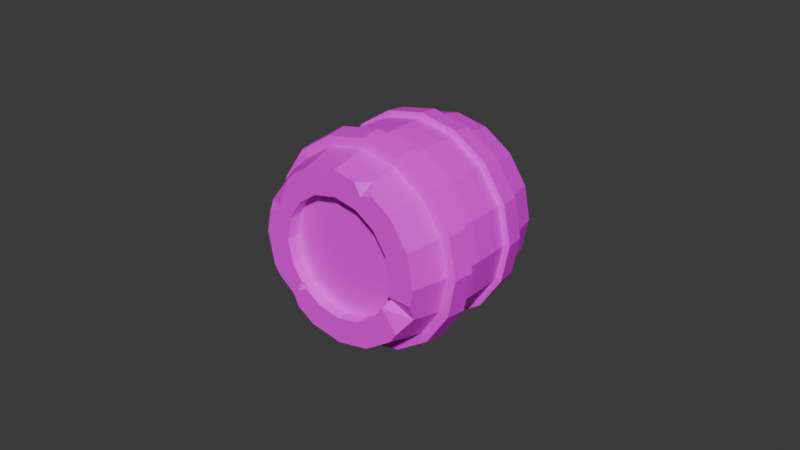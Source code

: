 # Source: Barrel.blend  (saved by Blender 4.2.66; exported with 4.5.12 LTS)
import bpy
from mathutils import Matrix  # noqa: F401  (used for matrix-valued properties, if any)

bpy.ops.wm.read_factory_settings(use_empty=True)
scene = bpy.context.scene
scene.name = 'Scene'

# ---- collections
col_collection = bpy.data.collections.new('Collection'); scene.collection.children.link(col_collection)

# ---- images (referenced by path relative to the original .blend; pixels are not part of the script)
import os
ASSET_DIR = os.environ.get("B2B_ASSET_DIR", "")  # directory of the original .blend (textures are referenced by path, not embedded)
HERE = os.path.dirname(os.path.abspath(__file__))  # packed textures are extracted next to this script under _unpacked/

def load_image(name, relpath, width, height, colorspace="sRGB"):
    """Load a texture the original file referenced (path relative to the .blend, or extracted next to this script)."""
    p = next((c for c in (os.path.join(HERE, relpath), os.path.join(ASSET_DIR, relpath)) if relpath and os.path.exists(c)), "")
    if p:
        img = bpy.data.images.load(p, check_existing=True)
        img.name = name
    else:  # same state as the original file: an image datablock whose file is absent (Cycles renders it pink)
        img = bpy.data.images.new(name, width, height)
        img.source = "FILE"
        img.filepath = "//" + (relpath or name)
    img.colorspace_settings.name = colorspace
    return img
img_texturepalette_png = load_image('TexturePalette.png', 'TexturePalette.png', 1024, 1024, 'sRGB')

# ---- materials (node trees are filled in below, after node groups)
mat_material_001 = bpy.data.materials.new('Material.001')
mat_material_001.alpha_threshold = 0.0
mat_material_001.use_transparent_shadow = False
mat_material_001.roughness = 0.5
mat_material_001.line_color = (0.0, 0.0, 0.0, 1.0)

# ---- material node trees
mat_material_001.use_nodes = True; mat_material_001.node_tree.nodes.clear()
_N = mat_material_001.node_tree.nodes; _L = mat_material_001.node_tree.links
n0 = _N.new('ShaderNodeOutputMaterial'); n0.name = 'Material Output'; n0.location = (300, 300)
n1 = _N.new('ShaderNodeBsdfPrincipled'); n1.name = 'Principled BSDF'; n1.location = (10, 300)
n1.inputs[3].default_value = 1.45
n2 = _N.new('ShaderNodeTexImage'); n2.name = 'Image Texture'; n2.location = (-280, 280)
n2.image = img_texturepalette_png
_L.new(n1.outputs[0], n0.inputs[0])
_L.new(n2.outputs[0], n1.inputs[0])
n0.is_active_output = True

# ---- world
world_world = bpy.data.worlds.new('World'); scene.world = world_world
world_world.use_nodes = True; world_world.node_tree.nodes.clear()
_N = world_world.node_tree.nodes; _L = world_world.node_tree.links
n0 = _N.new('ShaderNodeOutputWorld'); n0.name = 'World Output'; n0.location = (300, 300)
n1 = _N.new('ShaderNodeBackground'); n1.name = 'Background'; n1.location = (10, 300)
n1.inputs[0].default_value = (0.05088, 0.05088, 0.05088, 1.0)
_L.new(n1.outputs[0], n0.inputs[0])
n0.is_active_output = True
world_world.color = (0.05088, 0.05088, 0.05088)
world_world.sun_shadow_jitter_overblur = 0.0

# ---- meshes
me_circle_001 = bpy.data.meshes.new('Circle.001')
me_circle_001.from_pydata([(-1.287e-08, 0.02717, 0.01897), (-0.007258, 0.02717, 0.01752), (-0.01341, 0.02717, 0.01341), (-0.01752, 0.02717, 0.007258), (-0.01897, 0.02717, 1.188e-09), (-0.01752, 0.02717, -0.007258), (-0.01341, 0.02717, -0.01341), (-0.007258, 0.02717, -0.01752), (-1.287e-08, 0.02717, -0.01897), (0.007258, 0.02717, -0.01752), (0.01341, 0.02717, -0.01341), (0.01752, 0.02717, -0.007258), (0.01897, 0.02717, 1.188e-09), (0.01752, 0.02717, 0.007258), (0.01341, 0.02717, 0.01341), (0.007258, 0.02717, 0.01752), (-1.287e-08, -0.02717, 0.01897), (-0.007258, -0.02717, 0.01752), (-0.01341, -0.02717, 0.01341), (-0.01752, -0.02717, 0.007258), (-0.01897, -0.02717, -1.188e-09), (-0.01752, -0.02717, -0.007258), (-0.007258, -0.02717, -0.01752), (-1.287e-08, -0.02717, -0.01897), (0.007258, -0.02717, -0.01752), (0.01341, -0.02717, -0.01341), (0.01897, -0.02717, -1.188e-09), (0.01752, -0.02717, 0.007258), (0.01341, -0.02717, 0.01341), (0.007258, -0.02717, 0.01752), (0.02299, -0.01589, 0.02299), (0.02353, -0.009456, 0.02353), (0.02289, 0.009428, 0.02289), (0.02237, 0.01569, 0.02237), (-0.01244, -0.01589, -0.03004), (-0.01273, -0.009456, -0.03074), (-0.01239, 0.009428, -0.0299), (-0.0121, 0.01569, -0.02922), (-1.287e-08, -0.009456, 0.03327), (-1.287e-08, -0.01589, 0.03252), (0.01244, -0.01589, 0.03004), (0.01273, -0.009456, 0.03074), (-1.287e-08, 0.01569, 0.03163), (-1.287e-08, 0.009428, 0.03236), (0.01239, 0.009428, 0.0299), (0.0121, 0.01569, 0.02922), (0.01273, -0.009456, -0.03074), (0.01244, -0.01589, -0.03004), (-1.287e-08, -0.01589, -0.03252), (-1.287e-08, -0.009456, -0.03327), (0.0121, 0.01569, -0.02922), (0.01239, 0.009428, -0.0299), (-1.287e-08, 0.009428, -0.03236), (-1.287e-08, 0.01569, -0.03163), (-0.02353, -0.009456, 0.02353), (-0.02299, -0.01589, 0.02299), (-0.01244, -0.01589, 0.03004), (-0.01273, -0.009456, 0.03074), (-0.02237, 0.01569, 0.02237), (-0.02289, 0.009428, 0.02289), (-0.01239, 0.009428, 0.0299), (-0.0121, 0.01569, 0.02922), (0.01165, 0.009348, -0.02812), (0.01135, 0.01602, -0.02739), (0.01135, -0.01602, -0.02739), (0.01165, -0.009348, -0.02812), (0.02152, -0.009348, -0.02152), (0.02097, -0.01602, -0.02097), (0.02097, 0.01602, -0.02097), (0.02152, 0.009348, -0.02152), (-0.02152, 0.009348, 0.02152), (-0.02097, 0.01602, 0.02097), (-0.02097, -0.01602, 0.02097), (-0.02152, -0.009348, 0.02152), (-0.02812, -0.009348, 0.01165), (-0.02739, -0.01602, 0.01135), (-0.02739, 0.01602, 0.01135), (-0.02812, 0.009348, 0.01165), (0.02812, -0.009348, -0.01165), (0.02739, -0.01602, -0.01135), (0.02739, 0.01602, -0.01135), (0.02812, 0.009348, -0.01165), (-0.03043, -0.009348, -4.086e-10), (-0.02965, -0.01602, -7.004e-10), (-0.02965, 0.01602, 7.004e-10), (-0.03043, 0.009348, 4.086e-10), (0.03043, -0.009348, -4.086e-10), (0.02965, -0.01602, -7.004e-10), (0.02965, 0.01602, 7.004e-10), (0.03043, 0.009348, 4.086e-10), (-0.02812, -0.009348, -0.01165), (-0.02739, -0.01602, -0.01135), (-0.02739, 0.01602, -0.01135), (-0.02812, 0.009348, -0.01165), (0.02812, -0.009348, 0.01165), (0.02739, -0.01602, 0.01135), (0.02739, 0.01602, 0.01135), (0.02812, 0.009348, 0.01165), (-0.02152, -0.009348, -0.02152), (-0.02097, -0.01602, -0.02097), (-0.02097, 0.01602, -0.02097), (-0.02152, 0.009348, -0.02152), (0.02152, -0.009348, 0.02152), (0.02097, -0.01602, 0.02097), (0.02097, 0.01602, 0.02097), (0.02152, 0.009348, 0.02152), (-0.01165, -0.009348, -0.02812), (-0.01135, -0.01602, -0.02739), (-0.01135, 0.01602, -0.02739), (-0.01165, 0.009348, -0.02812), (0.01165, -0.009348, 0.02812), (0.01135, -0.01602, 0.02739), (0.01135, 0.01602, 0.02739), (0.01165, 0.009348, 0.02812), (-1.287e-08, -0.009348, -0.03043), (-1.287e-08, -0.01602, -0.02965), (-1.287e-08, 0.01602, -0.02965), (-1.287e-08, 0.009348, -0.03043), (-1.287e-08, 0.009348, 0.03043), (-1.287e-08, 0.01602, 0.02965), (-1.287e-08, -0.01602, 0.02965), (-1.287e-08, -0.009348, 0.03043), (-0.01165, -0.009348, 0.02812), (-0.01135, -0.01602, 0.02739), (-0.01135, 0.01602, 0.02739), (-0.01165, 0.009348, 0.02812), (-0.02237, 0.01569, -0.02237), (-0.02289, 0.009428, -0.02289), (-0.02353, -0.009456, -0.02353), (-0.02299, -0.01589, -0.02299), (0.02922, 0.01569, 0.0121), (0.0299, 0.009428, 0.01239), (0.03074, -0.009456, 0.01273), (0.03004, -0.01589, 0.01244), (-0.02922, 0.01569, -0.0121), (-0.0299, 0.009428, -0.01239), (-0.03074, -0.009456, -0.01273), (-0.03004, -0.01589, -0.01244), (0.03163, 0.01569, 6.857e-10), (0.03236, 0.009428, 4.121e-10), (0.03327, -0.009456, -4.134e-10), (0.03252, -0.01589, -6.946e-10), (-0.03163, 0.01569, 6.857e-10), (-0.03236, 0.009428, 4.121e-10), (-0.03327, -0.009456, -4.134e-10), (-0.03252, -0.01589, -6.946e-10), (0.02922, 0.01569, -0.0121), (0.0299, 0.009428, -0.01239), (0.03074, -0.009456, -0.01273), (0.03004, -0.01589, -0.01244), (-0.02922, 0.01569, 0.0121), (-0.0299, 0.009428, 0.01239), (-0.03074, -0.009456, 0.01273), (-0.03004, -0.01589, 0.01244), (0.02237, 0.01569, -0.02237), (0.02289, 0.009428, -0.02289), (0.02353, -0.009456, -0.02353), (0.02299, -0.01589, -0.02299), (-1.287e-08, 0.02717, 0.027), (-0.02494, 0.02717, 0.01033), (-0.027, 0.02717, 1.188e-09), (-0.02494, 0.02717, -0.01033), (-0.01909, 0.02717, -0.01909), (-0.01033, 0.02717, -0.02494), (-1.287e-08, 0.02717, -0.027), (0.01033, 0.02717, -0.02494), (0.01909, 0.02717, -0.01909), (0.02494, 0.02717, -0.01033), (0.027, 0.02717, 1.188e-09), (0.02494, 0.02717, 0.01033), (0.01909, 0.02717, 0.01909), (0.01033, 0.02717, 0.02494), (-0.01033, -0.02717, 0.02494), (-1.287e-08, -0.02717, 0.027), (-0.027, -0.02717, -1.188e-09), (-0.02494, -0.02717, -0.01033), (-0.01033, -0.02717, -0.02494), (-1.287e-08, -0.02717, -0.027), (0.01033, -0.02717, -0.02494), (0.01909, -0.02717, -0.01909), (0.027, -0.02717, -1.188e-09), (0.02494, -0.02717, 0.01033), (0.01909, -0.02717, 0.01909), (-0.007258, 0.02286, 0.01752), (-1.287e-08, 0.02286, 0.01897), (-0.01341, 0.02286, 0.01341), (-0.01752, 0.02286, 0.007258), (-0.01897, 0.02286, 9.993e-10), (-0.01752, 0.02286, -0.007258), (-0.01341, 0.02286, -0.01341), (-0.007258, 0.02286, -0.01752), (-1.287e-08, 0.02286, -0.01897), (0.007258, 0.02286, -0.01752), (0.01341, 0.02286, -0.01341), (0.01752, 0.02286, -0.007258), (0.01897, 0.02286, 9.993e-10), (0.01752, 0.02286, 0.007258), (0.01341, 0.02286, 0.01341), (0.007258, 0.02286, 0.01752), (-0.007258, -0.02286, 0.01752), (-1.287e-08, -0.02286, 0.01897), (-0.01341, -0.02286, 0.01341), (-0.01752, -0.02286, 0.007258), (-0.01897, -0.02286, -9.993e-10), (-0.01752, -0.02286, -0.007258), (-0.01341, -0.02286, -0.01341), (-0.007258, -0.02286, -0.01752), (-1.287e-08, -0.02286, -0.01897), (0.007258, -0.02286, -0.01752), (0.01341, -0.02286, -0.01341), (0.01752, -0.02286, -0.007258), (0.01897, -0.02286, -9.993e-10), (0.01752, -0.02286, 0.007258), (0.01341, -0.02286, 0.01341), (0.007258, -0.02286, 0.01752), (0.02184, -0.003562, -0.02184), (0.02184, 0.003562, -0.02184), (0.01182, -0.003562, -0.02853), (0.01182, 0.003562, -0.02853), (-1.287e-08, 0.003562, -0.03088), (-1.287e-08, -0.003562, -0.03088), (0.02853, 0.003562, -0.01182), (0.02853, -0.003562, -0.01182), (-0.02853, -0.003562, 0.01182), (-0.02853, 0.003562, 0.01182), (-0.02184, -0.003562, 0.02184), (-0.02184, 0.003562, 0.02184), (-0.01182, 0.003562, 0.02853), (-0.01182, -0.003562, 0.02853), (-0.03088, 0.003562, 1.557e-10), (-0.03088, -0.003562, -1.557e-10), (0.03088, 0.003562, 1.557e-10), (0.03088, -0.003562, -1.557e-10), (-0.02853, 0.003562, -0.01182), (-0.02853, -0.003562, -0.01182), (0.02853, 0.003562, 0.01182), (0.02853, -0.003562, 0.01182), (-0.02184, 0.003562, -0.02184), (-0.02184, -0.003562, -0.02184), (0.02184, 0.003562, 0.02184), (0.02184, -0.003562, 0.02184), (-0.01182, 0.003562, -0.02853), (-0.01182, -0.003562, -0.02853), (0.01182, 0.003562, 0.02853), (0.01182, -0.003562, 0.02853), (-1.287e-08, 0.003562, 0.03088), (-1.287e-08, -0.003562, 0.03088), (0.018, -0.02717, -0.004867), (0.01617, -0.02717, -0.009286), (0.01752, -0.02478, -0.007258), (0.02119, -0.02717, -0.01595), (0.02593, -0.02717, -0.005344), (0.02545, -0.02485, -0.01054), (0.009066, -0.02717, 0.02189), (0.00709, -0.02717, 0.02559), (0.01062, -0.02396, 0.02565), (0.01308, -0.02717, 0.02311), (-0.01062, 0.02404, 0.02563), (-0.009074, 0.02717, 0.02191), (-0.007172, 0.02717, 0.02557), (-0.01614, 0.02717, 0.01614), (-0.02016, 0.02078, 0.02016), (-0.0231, 0.02717, 0.01309), (-0.01341, -0.02561, -0.01341), (-0.01211, -0.02717, -0.01428), (-0.01577, -0.02717, -0.01577), (-0.01428, -0.02717, -0.01211), (-0.01757, -0.02717, -0.01757), (-0.01587, -0.02717, -0.02124), (-0.01944, -0.02508, -0.01944), (-0.02299, -0.02717, -0.01325), (-0.01833, -0.02717, 0.01833), (-0.01974, -0.02329, 0.01974), (-0.01574, -0.02717, 0.02133), (-0.02517, -0.02614, 0.01042), (-0.0217, -0.02717, 0.008987), (-0.02569, -0.02717, 0.006561)], [], [(87, 180, 251, 252, 79), (215, 66, 65, 217), (223, 74, 73, 225), (85, 229, 224, 77), (97, 235, 231, 89), (101, 237, 233, 93), (105, 239, 235, 97), (109, 241, 237, 101), (113, 243, 239, 105), (118, 245, 243, 113), (117, 219, 241, 109), (60, 61, 58, 59), (67, 179, 178, 64), (72, 272, 273, 172, 123), (225, 73, 122, 228), (18, 271, 275, 19), (217, 65, 114, 220), (64, 178, 177, 115), (2, 260, 258, 1), (158, 119, 112, 171), (125, 227, 245, 118), (123, 172, 173, 120), (111, 255, 256, 182, 103), (164, 116, 108, 163), (115, 177, 176, 107), (171, 112, 104, 170), (29, 253, 254, 173, 16), (163, 108, 100, 162), (99, 269, 270, 175, 91), (170, 104, 96, 169), (103, 182, 181, 95), (162, 100, 92, 161), (265, 267, 268, 176, 22, 264), (169, 96, 88, 168), (95, 181, 180, 87), (161, 92, 84, 160), (91, 175, 174, 83), (168, 88, 80, 167), (160, 84, 76, 159), (167, 80, 68, 166), (3, 159, 262, 260, 2), (70, 226, 227, 125), (165, 63, 116, 164), (62, 218, 219, 117), (64, 47, 157, 67), (65, 46, 49, 114), (101, 127, 36, 109), (68, 154, 50, 63), (92, 134, 142, 84), (62, 51, 155, 69), (115, 48, 47, 64), (110, 41, 31, 102), (85, 143, 135, 93), (74, 152, 54, 73), (103, 30, 40, 111), (72, 55, 153, 75), (63, 50, 53, 116), (94, 132, 140, 86), (76, 150, 58, 71), (112, 45, 33, 104), (87, 141, 133, 95), (70, 59, 151, 77), (117, 52, 51, 62), (105, 32, 44, 113), (78, 148, 156, 66), (96, 130, 138, 88), (67, 157, 149, 79), (73, 54, 57, 122), (114, 49, 35, 106), (89, 139, 131, 97), (107, 34, 48, 115), (80, 146, 154, 68), (123, 56, 55, 72), (98, 128, 136, 90), (69, 155, 147, 81), (116, 53, 37, 108), (166, 68, 63, 165), (56, 57, 54, 55), (52, 53, 50, 51), (48, 49, 46, 47), (44, 45, 42, 43), (40, 41, 38, 39), (43, 42, 61, 60), (39, 38, 57, 56), (36, 37, 53, 52), (34, 35, 49, 48), (32, 33, 45, 44), (30, 31, 41, 40), (127, 126, 37, 36), (129, 128, 35, 34), (131, 130, 33, 32), (133, 132, 31, 30), (135, 134, 126, 127), (137, 136, 128, 129), (139, 138, 130, 131), (141, 140, 132, 133), (143, 142, 134, 135), (145, 144, 136, 137), (147, 146, 138, 139), (149, 148, 140, 141), (151, 150, 142, 143), (153, 152, 144, 145), (155, 154, 146, 147), (157, 156, 148, 149), (59, 58, 150, 151), (55, 54, 152, 153), (51, 50, 154, 155), (47, 46, 156, 157), (83, 145, 137, 91), (108, 37, 126, 100), (66, 156, 46, 65), (90, 136, 144, 82), (113, 44, 43, 118), (99, 129, 34, 107), (81, 147, 139, 89), (106, 35, 128, 98), (119, 42, 45, 112), (88, 138, 146, 80), (97, 131, 32, 105), (111, 40, 39, 120), (79, 149, 141, 87), (104, 33, 130, 96), (86, 140, 148, 78), (121, 38, 41, 110), (95, 133, 30, 103), (118, 43, 60, 125), (77, 151, 143, 85), (102, 31, 132, 94), (124, 61, 42, 119), (84, 142, 150, 76), (120, 39, 56, 123), (93, 135, 127, 101), (122, 57, 38, 121), (125, 60, 59, 70), (75, 153, 145, 83), (100, 126, 134, 92), (82, 144, 152, 74), (109, 36, 52, 117), (71, 58, 61, 124), (91, 137, 129, 99), (247, 251, 180, 26), (12, 195, 196, 13), (257, 124, 119, 158, 259), (261, 71, 124, 257), (159, 76, 71, 261, 262), (4, 160, 159, 3), (5, 161, 160, 4), (6, 162, 161, 5), (7, 163, 162, 6), (8, 164, 163, 7), (9, 165, 164, 8), (10, 166, 165, 9), (11, 167, 166, 10), (12, 168, 167, 11), (13, 169, 168, 12), (14, 170, 169, 13), (15, 171, 170, 14), (0, 158, 171, 15), (16, 173, 172, 17), (75, 274, 272, 72), (19, 275, 276, 174, 20), (83, 174, 276, 274, 75), (20, 174, 175, 21), (22, 206, 205, 263, 264), (107, 176, 268, 269, 99), (22, 176, 177, 23), (23, 177, 178, 24), (24, 178, 179, 25), (26, 211, 210, 249, 247), (79, 252, 250, 179, 67), (26, 180, 181, 27), (27, 181, 182, 28), (120, 173, 254, 255, 111), (256, 255, 253), (199, 201, 202, 203, 204, 205, 206, 207, 208, 209, 210, 211, 212, 213, 214, 200), (183, 184, 198, 197, 196, 195, 194, 193, 192, 191, 190, 189, 188, 187, 186, 185), (13, 196, 197, 14), (0, 184, 183, 1), (249, 210, 209, 25, 248), (14, 197, 198, 15), (1, 183, 185, 2), (27, 212, 211, 26), (15, 198, 184, 0), (2, 185, 186, 3), (28, 213, 212, 27), (17, 199, 200, 16), (3, 186, 187, 4), (29, 214, 213, 28), (18, 201, 199, 17), (4, 187, 188, 5), (16, 200, 214, 29), (19, 202, 201, 18), (5, 188, 189, 6), (20, 203, 202, 19), (6, 189, 190, 7), (21, 204, 203, 20), (7, 190, 191, 8), (270, 269, 267), (8, 191, 192, 9), (266, 265, 263), (9, 192, 193, 10), (23, 207, 206, 22), (10, 193, 194, 11), (24, 208, 207, 23), (11, 194, 195, 12), (25, 209, 208, 24), (220, 114, 106, 242), (228, 122, 121, 246), (93, 233, 229, 85), (222, 78, 66, 215), (230, 82, 74, 223), (246, 121, 110, 244), (89, 231, 221, 81), (244, 110, 102, 240), (242, 106, 98, 238), (240, 102, 94, 236), (238, 98, 90, 234), (236, 94, 86, 232), (234, 90, 82, 230), (232, 86, 78, 222), (77, 224, 226, 70), (69, 216, 218, 62), (220, 219, 218, 217), (228, 227, 226, 225), (246, 245, 227, 228), (217, 218, 216, 215), (225, 226, 224, 223), (244, 243, 245, 246), (242, 241, 219, 220), (240, 239, 243, 244), (238, 237, 241, 242), (236, 235, 239, 240), (234, 233, 237, 238), (232, 231, 235, 236), (230, 229, 233, 234), (222, 221, 231, 232), (223, 224, 229, 230), (215, 216, 221, 222), (81, 221, 216, 69), (248, 250, 252, 249), (249, 252, 251, 247), (25, 179, 250, 248), (253, 255, 254), (28, 182, 256, 253, 29), (257, 259, 258), (260, 262, 261), (260, 261, 257, 258), (1, 258, 259, 158, 0), (263, 265, 264), (263, 205, 204, 21, 266), (267, 269, 268), (21, 175, 270, 267, 265, 266), (271, 273, 272), (274, 276, 275), (274, 275, 271, 272), (17, 172, 273, 271, 18)])
_uv = me_circle_001.uv_layers.new(name='UVMap')
_uv.uv.foreach_set('vector', [0.4808, 0.551, 0.4794, 0.5511, 0.4794, 0.5518, 0.4797, 0.5525, 0.4808, 0.5525, 0.4747, 0.5333, 0.4739, 0.5333, 0.4739, 0.5344, 0.4747, 0.5344, 0.4771, 0.5374, 0.4763, 0.5374, 0.4763, 0.5388, 0.4771, 0.5388, 0.4787, 0.5358, 0.478, 0.5358, 0.478, 0.5374, 0.4787, 0.5374, 0.4645, 0.5508, 0.4638, 0.5508, 0.4638, 0.5522, 0.4645, 0.5522, 0.4763, 0.5388, 0.4756, 0.5388, 0.4756, 0.5399, 0.4763, 0.5399, 0.4645, 0.5497, 0.4638, 0.5497, 0.4638, 0.5508, 0.4645, 0.5508, 0.4763, 0.5374, 0.4756, 0.5374, 0.4756, 0.5388, 0.4763, 0.5388, 0.4811, 0.5456, 0.4803, 0.5456, 0.4803, 0.547, 0.4811, 0.547, 0.4811, 0.544, 0.4803, 0.544, 0.4803, 0.5456, 0.4811, 0.5456, 0.4763, 0.5358, 0.4756, 0.5358, 0.4756, 0.5374, 0.4763, 0.5374, 0.7314, 0.5581, 0.7322, 0.5582, 0.7322, 0.5571, 0.7314, 0.557, 0.4808, 0.5539, 0.4794, 0.5537, 0.4794, 0.5547, 0.4808, 0.5549, 0.4802, 0.5333, 0.4792, 0.5335, 0.4787, 0.5339, 0.4787, 0.5345, 0.4802, 0.5344, 0.4794, 0.5415, 0.4787, 0.5415, 0.4787, 0.5426, 0.4794, 0.5426, 0.478, 0.5517, 0.4787, 0.5512, 0.4776, 0.5505, 0.4773, 0.551, 0.4747, 0.5344, 0.4739, 0.5344, 0.4739, 0.5358, 0.4747, 0.5358, 0.4816, 0.5333, 0.4802, 0.5335, 0.4802, 0.5347, 0.4816, 0.5347, 0.4671, 0.5544, 0.4667, 0.5547, 0.4675, 0.5556, 0.4678, 0.5551, 0.4822, 0.5511, 0.4808, 0.551, 0.4808, 0.5525, 0.4822, 0.5524, 0.4811, 0.5426, 0.4803, 0.5426, 0.4803, 0.544, 0.4811, 0.544, 0.4802, 0.5344, 0.4787, 0.5345, 0.4787, 0.5358, 0.4802, 0.5357, 0.4802, 0.5372, 0.4792, 0.5372, 0.4787, 0.5375, 0.4787, 0.5384, 0.4802, 0.5386, 0.4825, 0.5429, 0.4811, 0.5429, 0.4811, 0.5444, 0.4825, 0.5443, 0.4816, 0.5347, 0.4802, 0.5347, 0.4802, 0.5361, 0.4816, 0.5362, 0.4822, 0.5524, 0.4808, 0.5525, 0.4808, 0.5539, 0.4822, 0.5537, 0.478, 0.5544, 0.4785, 0.5547, 0.479, 0.5546, 0.4794, 0.5537, 0.4783, 0.5535, 0.4825, 0.5443, 0.4811, 0.5444, 0.4811, 0.5457, 0.4825, 0.5455, 0.4816, 0.5375, 0.4804, 0.5374, 0.4802, 0.538, 0.4802, 0.5383, 0.4816, 0.5386, 0.4822, 0.5537, 0.4808, 0.5539, 0.4808, 0.5549, 0.4822, 0.5547, 0.4802, 0.5386, 0.4787, 0.5384, 0.4787, 0.5394, 0.4802, 0.5396, 0.4825, 0.5455, 0.4811, 0.5457, 0.4811, 0.5468, 0.4825, 0.5465, 0.4744, 0.5507, 0.4742, 0.5504, 0.4737, 0.5505, 0.4731, 0.5511, 0.4739, 0.5517, 0.4745, 0.5512, 0.483, 0.5335, 0.4816, 0.5333, 0.4816, 0.5347, 0.483, 0.5347, 0.4808, 0.5497, 0.4794, 0.5498, 0.4794, 0.5511, 0.4808, 0.551, 0.4837, 0.5498, 0.4822, 0.5497, 0.4822, 0.551, 0.4837, 0.5511, 0.4588, 0.5544, 0.4574, 0.5546, 0.4574, 0.5559, 0.4588, 0.5558, 0.483, 0.5347, 0.4816, 0.5347, 0.4816, 0.5362, 0.483, 0.5361, 0.4837, 0.5511, 0.4822, 0.551, 0.4822, 0.5525, 0.4837, 0.5524, 0.483, 0.5361, 0.4816, 0.5362, 0.4816, 0.5375, 0.483, 0.5373, 0.4668, 0.5535, 0.4657, 0.5537, 0.4659, 0.5541, 0.4667, 0.5547, 0.4671, 0.5544, 0.4787, 0.5388, 0.478, 0.5388, 0.478, 0.5399, 0.4787, 0.5399, 0.4825, 0.5417, 0.4811, 0.5415, 0.4811, 0.5429, 0.4825, 0.5429, 0.4763, 0.5344, 0.4756, 0.5344, 0.4756, 0.5358, 0.4763, 0.5358, 0.7141, 0.5536, 0.7138, 0.5537, 0.7144, 0.5552, 0.7147, 0.555, 0.7134, 0.5522, 0.7138, 0.5522, 0.7131, 0.5506, 0.7128, 0.5508, 0.7157, 0.5578, 0.7155, 0.5576, 0.7144, 0.5588, 0.7146, 0.5589, 0.7131, 0.5619, 0.7134, 0.562, 0.7134, 0.5604, 0.7131, 0.5604, 0.7086, 0.5574, 0.7086, 0.5572, 0.7071, 0.5578, 0.7073, 0.558, 0.714, 0.5618, 0.7138, 0.5619, 0.7144, 0.5634, 0.7146, 0.5633, 0.7141, 0.5522, 0.7138, 0.5521, 0.7138, 0.5537, 0.7141, 0.5536, 0.7074, 0.5562, 0.7072, 0.5566, 0.7087, 0.5572, 0.7088, 0.5568, 0.7186, 0.5572, 0.7187, 0.557, 0.717, 0.557, 0.7171, 0.5572, 0.7063, 0.5508, 0.706, 0.5506, 0.7054, 0.5522, 0.7057, 0.5522, 0.72, 0.5561, 0.7202, 0.5564, 0.7213, 0.5552, 0.721, 0.555, 0.721, 0.5508, 0.7213, 0.5506, 0.7202, 0.5494, 0.72, 0.5497, 0.7131, 0.5604, 0.7134, 0.5604, 0.7128, 0.5589, 0.7125, 0.5591, 0.7103, 0.5568, 0.7104, 0.5572, 0.712, 0.5566, 0.7118, 0.5562, 0.7062, 0.5591, 0.706, 0.5589, 0.7054, 0.5604, 0.7056, 0.5604, 0.7073, 0.5643, 0.7071, 0.5646, 0.7086, 0.5652, 0.7086, 0.5649, 0.7171, 0.5566, 0.7171, 0.557, 0.7187, 0.557, 0.7186, 0.5566, 0.7211, 0.5589, 0.7213, 0.5588, 0.7202, 0.5576, 0.72, 0.5578, 0.714, 0.5603, 0.7138, 0.5603, 0.7138, 0.5619, 0.714, 0.5618, 0.72, 0.5643, 0.7202, 0.5645, 0.7213, 0.5634, 0.7211, 0.5633, 0.7128, 0.5552, 0.7131, 0.5554, 0.7138, 0.5538, 0.7134, 0.5538, 0.7101, 0.5649, 0.7102, 0.5652, 0.7116, 0.5646, 0.7115, 0.5643, 0.7147, 0.555, 0.7144, 0.5552, 0.7156, 0.5564, 0.7158, 0.5561, 0.7057, 0.5522, 0.7054, 0.5522, 0.7054, 0.5538, 0.7057, 0.5538, 0.7128, 0.5508, 0.7131, 0.5506, 0.712, 0.5494, 0.7118, 0.5497, 0.7171, 0.5649, 0.717, 0.5652, 0.7187, 0.5652, 0.7186, 0.5649, 0.7147, 0.5508, 0.7144, 0.5506, 0.7138, 0.5521, 0.7141, 0.5522, 0.7125, 0.5633, 0.7128, 0.5634, 0.7134, 0.562, 0.7131, 0.5619, 0.7216, 0.5522, 0.722, 0.5521, 0.7213, 0.5506, 0.721, 0.5508, 0.7103, 0.5492, 0.7104, 0.5488, 0.7087, 0.5488, 0.7088, 0.5492, 0.7146, 0.5633, 0.7144, 0.5634, 0.7155, 0.5645, 0.7157, 0.5643, 0.7125, 0.5591, 0.7128, 0.5589, 0.7116, 0.5578, 0.7115, 0.558, 0.483, 0.5373, 0.4816, 0.5375, 0.4816, 0.5386, 0.483, 0.5383, 0.7311, 0.55, 0.7319, 0.55, 0.7319, 0.5488, 0.7311, 0.5489, 0.7068, 0.5726, 0.7076, 0.5726, 0.7076, 0.5711, 0.7068, 0.5711, 0.7092, 0.5715, 0.7101, 0.5715, 0.7101, 0.5699, 0.7092, 0.57, 0.7314, 0.5613, 0.7322, 0.5612, 0.7322, 0.5597, 0.7314, 0.5596, 0.7311, 0.5532, 0.7319, 0.5532, 0.7319, 0.5515, 0.7311, 0.5515, 0.7314, 0.5596, 0.7322, 0.5597, 0.7322, 0.5582, 0.7314, 0.5581, 0.7311, 0.5515, 0.7319, 0.5515, 0.7319, 0.55, 0.7311, 0.55, 0.7068, 0.5742, 0.7076, 0.5742, 0.7076, 0.5726, 0.7068, 0.5726, 0.7092, 0.5731, 0.7101, 0.5732, 0.7101, 0.5715, 0.7092, 0.5715, 0.7314, 0.5628, 0.7322, 0.5627, 0.7322, 0.5612, 0.7314, 0.5613, 0.7311, 0.5547, 0.7319, 0.5547, 0.7319, 0.5532, 0.7311, 0.5532, 0.7068, 0.5757, 0.7076, 0.5757, 0.7076, 0.5742, 0.7068, 0.5742, 0.7092, 0.5746, 0.7101, 0.5747, 0.7101, 0.5732, 0.7092, 0.5731, 0.7076, 0.5711, 0.7084, 0.5711, 0.7084, 0.57, 0.7076, 0.5699, 0.7126, 0.5664, 0.7134, 0.5663, 0.7134, 0.5652, 0.7126, 0.5652, 0.7084, 0.5711, 0.7092, 0.5711, 0.7092, 0.57, 0.7084, 0.5699, 0.7306, 0.5582, 0.7314, 0.5582, 0.7314, 0.557, 0.7306, 0.5571, 0.7076, 0.5726, 0.7084, 0.5726, 0.7084, 0.5711, 0.7076, 0.5711, 0.7126, 0.5679, 0.7134, 0.5679, 0.7134, 0.5663, 0.7126, 0.5664, 0.7084, 0.5726, 0.7092, 0.5726, 0.7092, 0.5711, 0.7084, 0.5711, 0.7306, 0.5597, 0.7314, 0.5597, 0.7314, 0.5582, 0.7306, 0.5582, 0.7076, 0.5742, 0.7084, 0.5742, 0.7084, 0.5726, 0.7076, 0.5726, 0.7126, 0.5695, 0.7134, 0.5696, 0.7134, 0.5679, 0.7126, 0.5679, 0.7084, 0.5742, 0.7092, 0.5742, 0.7092, 0.5726, 0.7084, 0.5726, 0.7306, 0.5614, 0.7314, 0.5614, 0.7314, 0.5597, 0.7306, 0.5597, 0.7076, 0.5757, 0.7084, 0.5757, 0.7084, 0.5742, 0.7076, 0.5742, 0.7126, 0.571, 0.7134, 0.5711, 0.7134, 0.5696, 0.7126, 0.5695, 0.7084, 0.5757, 0.7092, 0.5757, 0.7092, 0.5742, 0.7084, 0.5742, 0.7306, 0.5629, 0.7314, 0.5629, 0.7314, 0.5614, 0.7306, 0.5614, 0.7068, 0.5711, 0.7076, 0.5711, 0.7076, 0.57, 0.7068, 0.5699, 0.7126, 0.5722, 0.7134, 0.5723, 0.7134, 0.5711, 0.7126, 0.571, 0.7186, 0.5492, 0.7187, 0.5488, 0.7171, 0.5488, 0.7171, 0.5492, 0.7115, 0.558, 0.7116, 0.5578, 0.7102, 0.5572, 0.7101, 0.5574, 0.7134, 0.5538, 0.7138, 0.5538, 0.7138, 0.5522, 0.7134, 0.5522, 0.7088, 0.5492, 0.7087, 0.5488, 0.7072, 0.5494, 0.7074, 0.5497, 0.7211, 0.5633, 0.7213, 0.5634, 0.7219, 0.5619, 0.7217, 0.5618, 0.7158, 0.5497, 0.7156, 0.5494, 0.7144, 0.5506, 0.7147, 0.5508, 0.7157, 0.5643, 0.7155, 0.5645, 0.717, 0.5652, 0.7171, 0.5649, 0.7118, 0.5497, 0.712, 0.5494, 0.7104, 0.5488, 0.7103, 0.5492, 0.7062, 0.5633, 0.706, 0.5634, 0.7071, 0.5646, 0.7073, 0.5643, 0.7115, 0.5643, 0.7116, 0.5646, 0.7128, 0.5634, 0.7125, 0.5633, 0.7186, 0.5649, 0.7187, 0.5652, 0.7202, 0.5645, 0.72, 0.5643, 0.721, 0.555, 0.7213, 0.5552, 0.722, 0.5537, 0.7216, 0.5536, 0.7158, 0.5561, 0.7156, 0.5564, 0.7171, 0.557, 0.7171, 0.5566, 0.7086, 0.5649, 0.7086, 0.5652, 0.7102, 0.5652, 0.7101, 0.5649, 0.7118, 0.5562, 0.712, 0.5566, 0.7131, 0.5554, 0.7128, 0.5552, 0.7063, 0.5552, 0.706, 0.5554, 0.7072, 0.5566, 0.7074, 0.5562, 0.7186, 0.5566, 0.7187, 0.557, 0.7202, 0.5564, 0.72, 0.5561, 0.7217, 0.5618, 0.7219, 0.5619, 0.7219, 0.5603, 0.7217, 0.5603, 0.72, 0.5578, 0.7202, 0.5576, 0.7187, 0.557, 0.7186, 0.5572, 0.7088, 0.5568, 0.7087, 0.5572, 0.7104, 0.5572, 0.7103, 0.5568, 0.7056, 0.5619, 0.7054, 0.562, 0.706, 0.5634, 0.7062, 0.5633, 0.7073, 0.558, 0.7071, 0.5578, 0.706, 0.5589, 0.7062, 0.5591, 0.7216, 0.5536, 0.722, 0.5537, 0.722, 0.5521, 0.7216, 0.5522, 0.7171, 0.5572, 0.717, 0.557, 0.7155, 0.5576, 0.7157, 0.5578, 0.7057, 0.5538, 0.7054, 0.5538, 0.706, 0.5554, 0.7063, 0.5552, 0.7217, 0.5603, 0.7219, 0.5603, 0.7213, 0.5588, 0.7211, 0.5589, 0.72, 0.5497, 0.7202, 0.5494, 0.7187, 0.5488, 0.7186, 0.5492, 0.7101, 0.5574, 0.7102, 0.5572, 0.7086, 0.5572, 0.7086, 0.5574, 0.7074, 0.5497, 0.7072, 0.5494, 0.706, 0.5506, 0.7063, 0.5508, 0.7146, 0.5589, 0.7144, 0.5588, 0.7138, 0.5603, 0.714, 0.5603, 0.7056, 0.5604, 0.7054, 0.5604, 0.7054, 0.562, 0.7056, 0.5619, 0.7171, 0.5492, 0.7171, 0.5488, 0.7156, 0.5494, 0.7158, 0.5497, 0.4749, 0.5552, 0.4746, 0.5562, 0.4753, 0.5565, 0.4755, 0.5554, 0.4799, 0.5574, 0.4794, 0.5574, 0.4794, 0.5583, 0.4799, 0.5583, 0.4818, 0.5498, 0.4808, 0.5497, 0.4808, 0.551, 0.4822, 0.5511, 0.4822, 0.5502, 0.4828, 0.5538, 0.4822, 0.5539, 0.4822, 0.5549, 0.4833, 0.5547, 0.4837, 0.5524, 0.4822, 0.5525, 0.4822, 0.5539, 0.4828, 0.5538, 0.4837, 0.5528, 0.4668, 0.5526, 0.4657, 0.5524, 0.4657, 0.5537, 0.4668, 0.5535, 0.4671, 0.5517, 0.4663, 0.5511, 0.4657, 0.5524, 0.4668, 0.5526, 0.4678, 0.551, 0.4672, 0.5502, 0.4663, 0.5511, 0.4671, 0.5517, 0.4687, 0.5507, 0.4685, 0.5497, 0.4672, 0.5502, 0.4678, 0.551, 0.4696, 0.5507, 0.4698, 0.5497, 0.4685, 0.5497, 0.4687, 0.5507, 0.4705, 0.551, 0.4711, 0.5502, 0.4698, 0.5497, 0.4696, 0.5507, 0.4712, 0.5517, 0.472, 0.5511, 0.4711, 0.5502, 0.4705, 0.551, 0.4715, 0.5526, 0.4726, 0.5524, 0.472, 0.5511, 0.4712, 0.5517, 0.4715, 0.5535, 0.4726, 0.5537, 0.4726, 0.5524, 0.4715, 0.5526, 0.4712, 0.5544, 0.472, 0.555, 0.4726, 0.5537, 0.4715, 0.5535, 0.4705, 0.5551, 0.4711, 0.5559, 0.472, 0.555, 0.4712, 0.5544, 0.4696, 0.5554, 0.4698, 0.5565, 0.4711, 0.5559, 0.4705, 0.5551, 0.4687, 0.5554, 0.4685, 0.5565, 0.4698, 0.5565, 0.4696, 0.5554, 0.4783, 0.5535, 0.4794, 0.5537, 0.4794, 0.5524, 0.4783, 0.5526, 0.4588, 0.5573, 0.4575, 0.5572, 0.4579, 0.5586, 0.4588, 0.5587, 0.4773, 0.551, 0.4776, 0.5505, 0.4774, 0.55, 0.4766, 0.5497, 0.4764, 0.5507, 0.4588, 0.5558, 0.4574, 0.5559, 0.4574, 0.5567, 0.4575, 0.5572, 0.4588, 0.5573, 0.4764, 0.5507, 0.4766, 0.5497, 0.4753, 0.5497, 0.4755, 0.5507, 0.4739, 0.5474, 0.4745, 0.5474, 0.4745, 0.5465, 0.4741, 0.5465, 0.4739, 0.5467, 0.4816, 0.5362, 0.4802, 0.5361, 0.4802, 0.5369, 0.4804, 0.5374, 0.4816, 0.5375, 0.4739, 0.5517, 0.4731, 0.5511, 0.4726, 0.5524, 0.4736, 0.5526, 0.4736, 0.5526, 0.4726, 0.5524, 0.4726, 0.5537, 0.4736, 0.5535, 0.4736, 0.5535, 0.4726, 0.5537, 0.4731, 0.555, 0.4739, 0.5544, 0.4799, 0.5574, 0.4805, 0.5574, 0.4805, 0.5565, 0.4802, 0.5565, 0.4799, 0.5568, 0.4808, 0.5525, 0.4797, 0.5525, 0.4794, 0.5533, 0.4794, 0.5537, 0.4808, 0.5539, 0.4755, 0.5554, 0.4753, 0.5565, 0.4766, 0.5565, 0.4764, 0.5554, 0.4764, 0.5554, 0.4766, 0.5565, 0.4779, 0.5559, 0.4773, 0.5551, 0.4802, 0.5357, 0.4787, 0.5358, 0.4787, 0.5367, 0.4792, 0.5372, 0.4802, 0.5372, 0.4785, 0.5553, 0.4789, 0.555, 0.4785, 0.5547, 0.4229, 0.5481, 0.4225, 0.5472, 0.4218, 0.5465, 0.421, 0.5461, 0.42, 0.5461, 0.4191, 0.5465, 0.4185, 0.5472, 0.4181, 0.5481, 0.4181, 0.549, 0.4185, 0.5499, 0.4191, 0.5506, 0.42, 0.5509, 0.421, 0.5509, 0.4218, 0.5506, 0.4225, 0.5499, 0.4229, 0.549, 0.4015, 0.5562, 0.4015, 0.5572, 0.4019, 0.5581, 0.4026, 0.5587, 0.4035, 0.5591, 0.4044, 0.5591, 0.4053, 0.5587, 0.406, 0.5581, 0.4063, 0.5572, 0.4063, 0.5562, 0.406, 0.5553, 0.4053, 0.5547, 0.4044, 0.5543, 0.4035, 0.5543, 0.4026, 0.5547, 0.4019, 0.5553, 0.4799, 0.5583, 0.4794, 0.5583, 0.4794, 0.559, 0.4799, 0.559, 0.475, 0.5481, 0.4745, 0.5481, 0.4745, 0.549, 0.475, 0.549, 0.4802, 0.5565, 0.4805, 0.5565, 0.4805, 0.5556, 0.4799, 0.5556, 0.4799, 0.5562, 0.475, 0.5463, 0.4745, 0.5463, 0.4745, 0.5472, 0.475, 0.5472, 0.4816, 0.5549, 0.481, 0.5549, 0.481, 0.5556, 0.4816, 0.5556, 0.4799, 0.5583, 0.4805, 0.5583, 0.4805, 0.5574, 0.4799, 0.5574, 0.475, 0.5472, 0.4745, 0.5472, 0.4745, 0.5481, 0.475, 0.5481, 0.4816, 0.5556, 0.481, 0.5556, 0.481, 0.5565, 0.4816, 0.5565, 0.4799, 0.559, 0.4805, 0.559, 0.4805, 0.5583, 0.4799, 0.5583, 0.4821, 0.5576, 0.4827, 0.5576, 0.4827, 0.5568, 0.4821, 0.5568, 0.4816, 0.5565, 0.481, 0.5565, 0.481, 0.5574, 0.4816, 0.5574, 0.4821, 0.5558, 0.4827, 0.5558, 0.4827, 0.5549, 0.4821, 0.5549, 0.4821, 0.5583, 0.4827, 0.5583, 0.4827, 0.5576, 0.4821, 0.5576, 0.4816, 0.5574, 0.481, 0.5574, 0.481, 0.5583, 0.4816, 0.5583, 0.4821, 0.5568, 0.4827, 0.5568, 0.4827, 0.5558, 0.4821, 0.5558, 0.4805, 0.5558, 0.481, 0.5558, 0.481, 0.5549, 0.4805, 0.5549, 0.4821, 0.5549, 0.4816, 0.5549, 0.4816, 0.5556, 0.4821, 0.5556, 0.4805, 0.5568, 0.481, 0.5568, 0.481, 0.5558, 0.4805, 0.5558, 0.4821, 0.5556, 0.4816, 0.5556, 0.4816, 0.5565, 0.4821, 0.5565, 0.4805, 0.5576, 0.481, 0.5576, 0.481, 0.5568, 0.4805, 0.5568, 0.4821, 0.5565, 0.4816, 0.5565, 0.4816, 0.5574, 0.4821, 0.5574, 0.4749, 0.5498, 0.474, 0.5501, 0.4742, 0.5504, 0.4821, 0.5574, 0.4816, 0.5574, 0.4816, 0.5583, 0.4821, 0.5583, 0.4805, 0.5582, 0.4805, 0.5587, 0.4807, 0.5583, 0.4799, 0.5549, 0.4794, 0.5549, 0.4794, 0.5556, 0.4799, 0.5556, 0.4739, 0.5483, 0.4745, 0.5483, 0.4745, 0.5474, 0.4739, 0.5474, 0.4799, 0.5556, 0.4794, 0.5556, 0.4794, 0.5565, 0.4799, 0.5565, 0.4739, 0.5492, 0.4745, 0.5492, 0.4745, 0.5483, 0.4739, 0.5483, 0.4799, 0.5565, 0.4794, 0.5565, 0.4794, 0.5574, 0.4799, 0.5574, 0.4799, 0.5556, 0.4805, 0.5556, 0.4805, 0.5549, 0.4799, 0.5549, 0.4747, 0.5358, 0.4739, 0.5358, 0.4739, 0.5374, 0.4747, 0.5374, 0.4794, 0.5426, 0.4787, 0.5426, 0.4787, 0.544, 0.4794, 0.544, 0.4787, 0.5344, 0.478, 0.5344, 0.478, 0.5358, 0.4787, 0.5358, 0.4629, 0.5537, 0.4621, 0.5537, 0.4621, 0.5551, 0.4629, 0.5552, 0.4771, 0.5358, 0.4763, 0.5358, 0.4763, 0.5374, 0.4771, 0.5374, 0.4794, 0.544, 0.4787, 0.544, 0.4787, 0.5456, 0.4794, 0.5456, 0.4645, 0.5522, 0.4638, 0.5522, 0.4638, 0.5537, 0.4645, 0.5537, 0.4794, 0.5456, 0.4787, 0.5456, 0.4787, 0.547, 0.4794, 0.547, 0.4747, 0.5374, 0.4739, 0.5374, 0.4739, 0.5388, 0.4747, 0.5388, 0.4629, 0.5497, 0.4621, 0.5497, 0.4621, 0.5508, 0.4629, 0.5508, 0.4771, 0.5333, 0.4763, 0.5333, 0.4763, 0.5344, 0.4771, 0.5344, 0.4629, 0.5508, 0.4621, 0.5508, 0.4621, 0.5522, 0.4629, 0.5522, 0.4771, 0.5344, 0.4763, 0.5344, 0.4763, 0.5358, 0.4771, 0.5358, 0.4629, 0.5522, 0.4621, 0.5522, 0.4621, 0.5537, 0.4629, 0.5537, 0.4787, 0.5374, 0.478, 0.5374, 0.478, 0.5388, 0.4787, 0.5388, 0.4645, 0.5551, 0.4638, 0.5552, 0.4638, 0.5563, 0.4645, 0.5562, 0.4747, 0.5358, 0.4756, 0.5358, 0.4756, 0.5344, 0.4747, 0.5344, 0.4794, 0.5426, 0.4803, 0.5426, 0.4803, 0.5415, 0.4794, 0.5415, 0.4794, 0.544, 0.4803, 0.544, 0.4803, 0.5426, 0.4794, 0.5426, 0.4747, 0.5344, 0.4756, 0.5344, 0.4756, 0.5333, 0.4747, 0.5333, 0.4771, 0.5388, 0.478, 0.5388, 0.478, 0.5374, 0.4771, 0.5374, 0.4794, 0.5456, 0.4803, 0.5456, 0.4803, 0.544, 0.4794, 0.544, 0.4747, 0.5374, 0.4756, 0.5374, 0.4756, 0.5358, 0.4747, 0.5358, 0.4794, 0.547, 0.4803, 0.547, 0.4803, 0.5456, 0.4794, 0.5456, 0.4747, 0.5388, 0.4756, 0.5388, 0.4756, 0.5374, 0.4747, 0.5374, 0.4629, 0.5508, 0.4638, 0.5508, 0.4638, 0.5497, 0.4629, 0.5497, 0.4771, 0.5344, 0.478, 0.5344, 0.478, 0.5333, 0.4771, 0.5333, 0.4629, 0.5522, 0.4638, 0.5522, 0.4638, 0.5508, 0.4629, 0.5508, 0.4771, 0.5358, 0.478, 0.5358, 0.478, 0.5344, 0.4771, 0.5344, 0.4629, 0.5537, 0.4638, 0.5537, 0.4638, 0.5522, 0.4629, 0.5522, 0.4771, 0.5374, 0.478, 0.5374, 0.478, 0.5358, 0.4771, 0.5358, 0.4629, 0.5552, 0.4638, 0.5552, 0.4638, 0.5537, 0.4629, 0.5537, 0.4645, 0.5537, 0.4638, 0.5537, 0.4638, 0.5552, 0.4645, 0.5551, 0.4744, 0.5549, 0.4734, 0.5553, 0.474, 0.556, 0.4746, 0.5551, 0.4746, 0.5551, 0.474, 0.556, 0.4746, 0.5562, 0.4749, 0.5552, 0.4739, 0.5544, 0.4731, 0.555, 0.4734, 0.5553, 0.4744, 0.5549, 0.4785, 0.5547, 0.4789, 0.555, 0.479, 0.5546, 0.4773, 0.5551, 0.4779, 0.5559, 0.4785, 0.5553, 0.4785, 0.5547, 0.478, 0.5544, 0.4672, 0.556, 0.4676, 0.5561, 0.4675, 0.5556, 0.4667, 0.5547, 0.4659, 0.5541, 0.4661, 0.5551, 0.4667, 0.5547, 0.4661, 0.5551, 0.4672, 0.556, 0.4675, 0.5556, 0.4678, 0.5551, 0.4675, 0.5556, 0.4676, 0.5561, 0.4685, 0.5565, 0.4687, 0.5554, 0.4741, 0.5465, 0.4739, 0.5463, 0.4739, 0.5467, 0.4807, 0.5583, 0.481, 0.5583, 0.481, 0.5576, 0.4805, 0.5576, 0.4805, 0.5582, 0.4742, 0.5504, 0.474, 0.5501, 0.4737, 0.5505, 0.4755, 0.5507, 0.4753, 0.5497, 0.4749, 0.5498, 0.4742, 0.5504, 0.4744, 0.5507, 0.4748, 0.551, 0.4744, 0.5399, 0.4739, 0.5399, 0.4742, 0.5404, 0.4779, 0.5501, 0.4774, 0.55, 0.4776, 0.5505, 0.4779, 0.5501, 0.4776, 0.5505, 0.4787, 0.5512, 0.4789, 0.5511, 0.4783, 0.5526, 0.4794, 0.5524, 0.479, 0.5516, 0.4787, 0.5512, 0.478, 0.5517])
me_circle_001.materials.append(mat_material_001)
me_circle_001.update()

# ---- objects
ob_barrels_001 = bpy.data.objects.new('Barrels.001', me_circle_001)

# ---- transforms, parenting, visibility, modifiers, constraints
ob_barrels_001.location = (0.0, 0.0, 0.0)

# ---- collection membership
col_collection.objects.link(ob_barrels_001)

# ---- scene / render settings (as saved in the file)
scene.frame_start = 1; scene.frame_end = 250; scene.frame_set(1)
scene.render.engine = 'BLENDER_EEVEE_NEXT'
bpy.context.view_layer.update()

# ---- added for rendering (the .blend has no active camera and no usable light): camera, sun
cam_auto = bpy.data.cameras.new('AutoCamera')
cam_auto.lens = 50.0
cam_auto.sensor_width = 36.0
cam_auto.clip_end = 1000.0
ob_auto_camera = bpy.data.objects.new('AutoCamera', cam_auto)
scene.collection.objects.link(ob_auto_camera)
ob_auto_camera.location = (0.185045, -0.222054, 0.148036)
ob_auto_camera.rotation_euler = (1.09748, -7.21219e-08, 0.694738)
scene.camera = ob_auto_camera
light_auto_sun = bpy.data.lights.new('AutoSun', 'SUN')
light_auto_sun.energy = 3.0
light_auto_sun.angle = 0.0523599
ob_auto_sun = bpy.data.objects.new('AutoSun', light_auto_sun)
scene.collection.objects.link(ob_auto_sun)
ob_auto_sun.rotation_euler = (0.872665, 0.174533, 0.523599)
bpy.context.view_layer.update()
